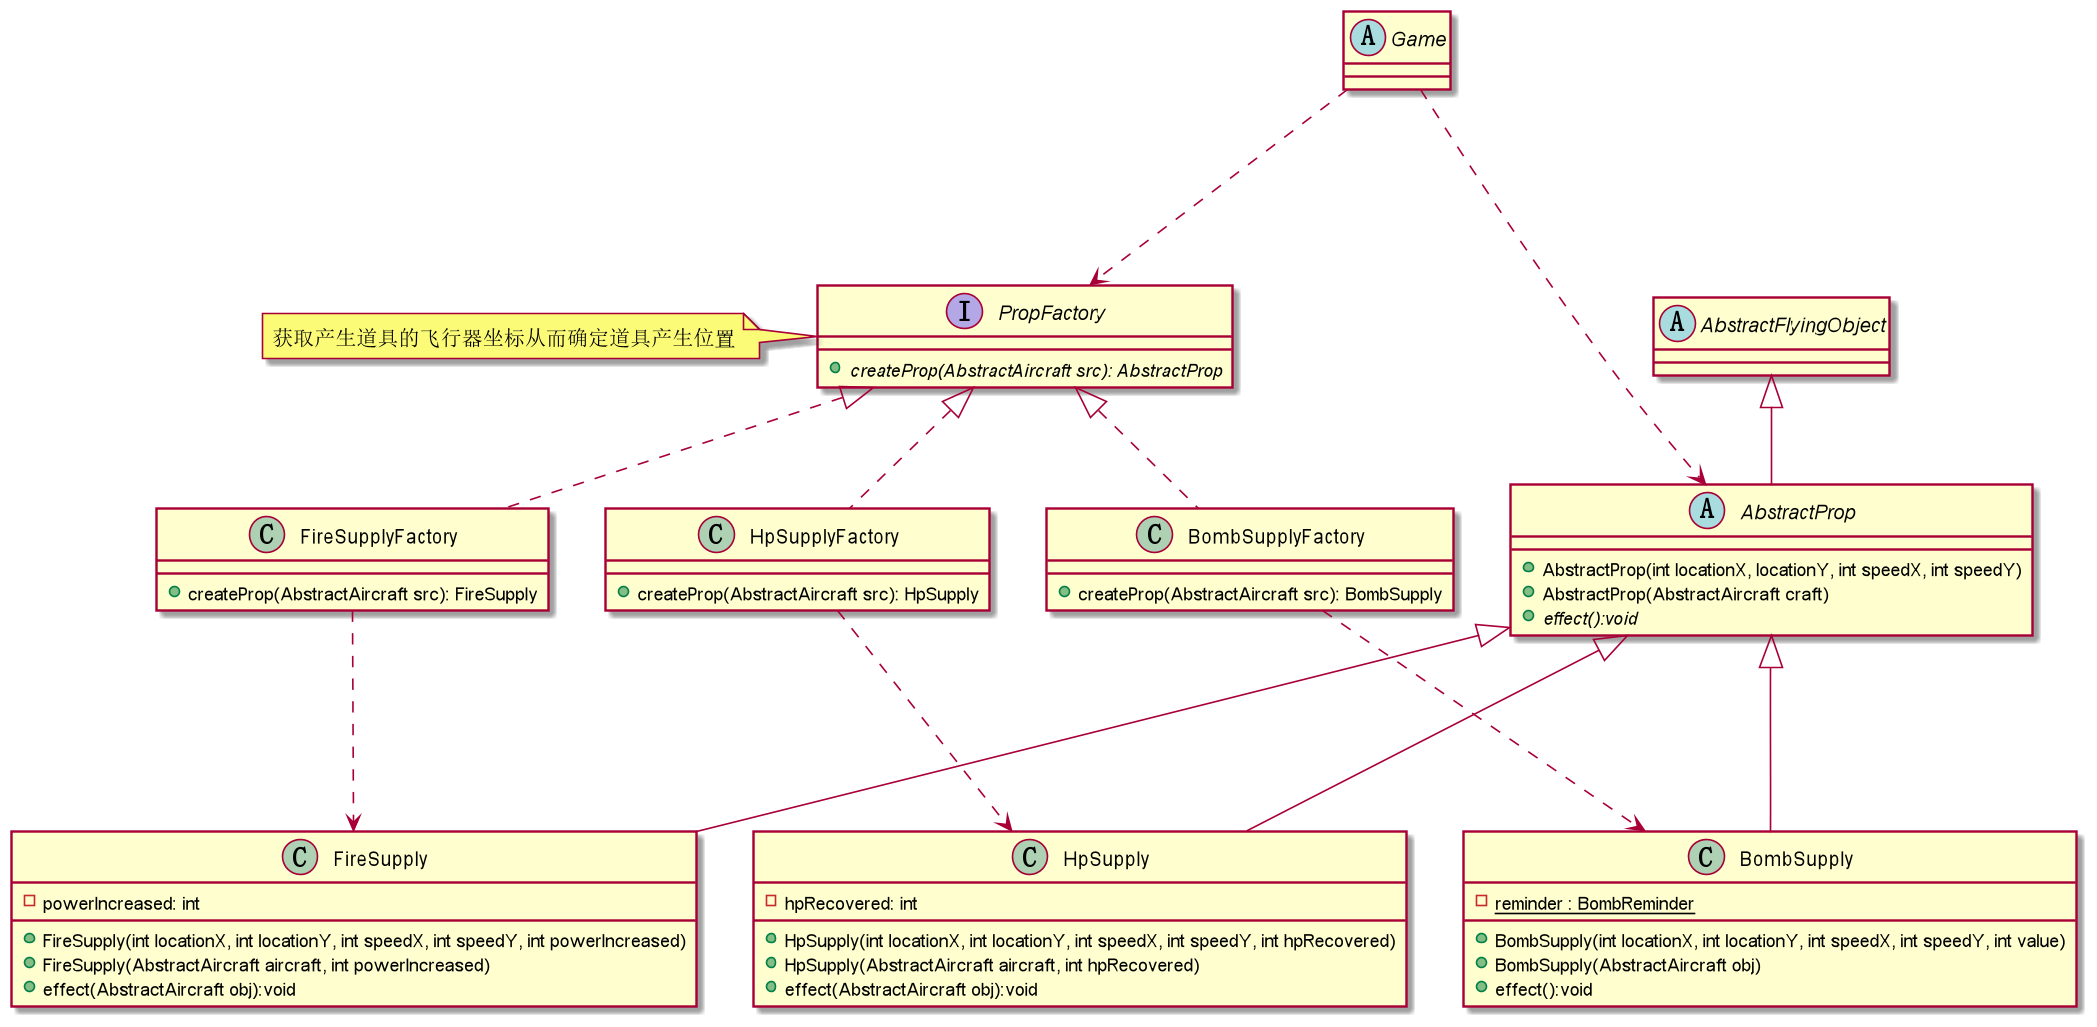

The diagram above was rendered by PlantUML. Its source (embedded in the PNG):
@startuml

Interface PropFactory {
    + {abstract} createProp(AbstractAircraft src): AbstractProp
}

note left of PropFactory
    获取产生道具的飞行器坐标从而确定道具产生位置
endnote

Abstract AbstractProp {
    + AbstractProp(int locationX, locationY, int speedX, int speedY)
    + AbstractProp(AbstractAircraft craft)
    + {abstract} effect():void
}

class HpSupply {
    - hpRecovered: int
    + HpSupply(int locationX, int locationY, int speedX, int speedY, int hpRecovered)
    + HpSupply(AbstractAircraft aircraft, int hpRecovered)
    + effect(AbstractAircraft obj):void
}

class FireSupply {
    - powerIncreased: int
    + FireSupply(int locationX, int locationY, int speedX, int speedY, int powerIncreased)
    + FireSupply(AbstractAircraft aircraft, int powerIncreased)
    + effect(AbstractAircraft obj):void
}

class BombSupply {
    - {static} reminder : BombReminder
    + BombSupply(int locationX, int locationY, int speedX, int speedY, int value)
    + BombSupply(AbstractAircraft obj)
    + effect():void
}

class HpSupplyFactory {
    + createProp(AbstractAircraft src): HpSupply
}

class FireSupplyFactory {
    + createProp(AbstractAircraft src): FireSupply
}

class BombSupplyFactory {
    + createProp(AbstractAircraft src): BombSupply
}

abstract class Game{}
Game ...> AbstractProp
Game ...> PropFactory

HpSupply    -up--|>   AbstractProp
FireSupply  -up--|>   AbstractProp
BombSupply   -up--|>   AbstractProp

PropFactory <|.. HpSupplyFactory
PropFactory   <|..   FireSupplyFactory
PropFactory   <|..   BombSupplyFactory

HpSupplyFactory ...>    HpSupply
FireSupplyFactory   ...>    FireSupply
BombSupplyFactory   ...>    BombSupply

abstract class AbstractFlyingObject {

}

AbstractFlyingObject <|-- AbstractProp

@enduml